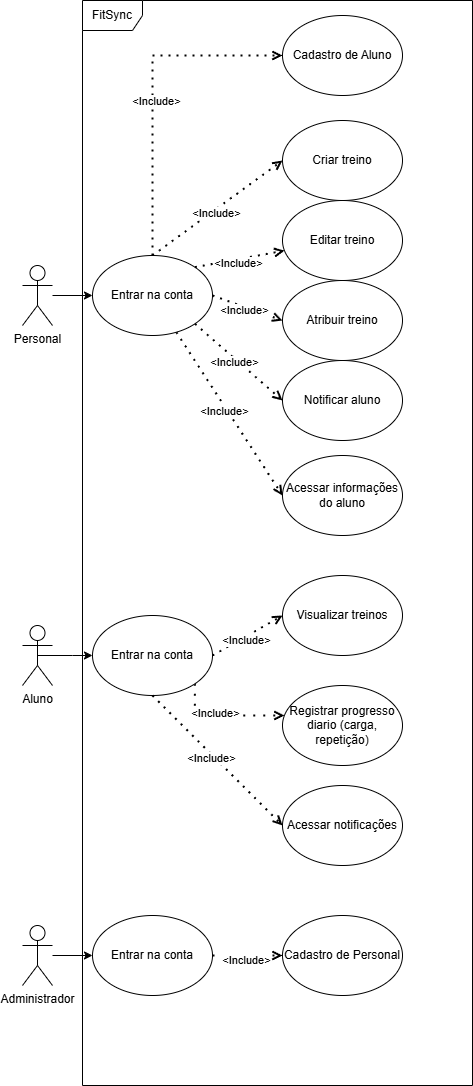

The diagram above was exported from draw.io. Its source (the exported page's mxGraphModel, read from the mxfile embedded in the PNG):
<mxGraphModel dx="1961" dy="2177" grid="1" gridSize="10" guides="1" tooltips="1" connect="1" arrows="1" fold="1" page="1" pageScale="1" pageWidth="850" pageHeight="1100" math="0" shadow="0">
  <root>
    <mxCell id="0" />
    <mxCell id="1" parent="0" />
    <mxCell id="toKwtRvSWY4VGjrRk84Y-19" edge="1" parent="1" source="toKwtRvSWY4VGjrRk84Y-1" style="edgeStyle=orthogonalEdgeStyle;rounded=0;orthogonalLoop=1;jettySize=auto;html=1;exitX=0.5;exitY=0.5;exitDx=0;exitDy=0;exitPerimeter=0;entryX=0;entryY=0.5;entryDx=0;entryDy=0;" target="toKwtRvSWY4VGjrRk84Y-18">
      <mxGeometry relative="1" as="geometry">
        <Array as="points">
          <mxPoint x="170" y="300" />
          <mxPoint x="170" y="300" />
        </Array>
      </mxGeometry>
    </mxCell>
    <mxCell id="toKwtRvSWY4VGjrRk84Y-1" parent="1" style="shape=umlActor;verticalLabelPosition=bottom;verticalAlign=top;html=1;outlineConnect=0;" value="Aluno" vertex="1">
      <mxGeometry height="60" width="30" x="120" y="270" as="geometry" />
    </mxCell>
    <mxCell id="toKwtRvSWY4VGjrRk84Y-39" edge="1" parent="1" source="toKwtRvSWY4VGjrRk84Y-4" style="edgeStyle=orthogonalEdgeStyle;rounded=0;orthogonalLoop=1;jettySize=auto;html=1;" target="toKwtRvSWY4VGjrRk84Y-30" value="">
      <mxGeometry relative="1" as="geometry" />
    </mxCell>
    <mxCell id="toKwtRvSWY4VGjrRk84Y-4" parent="1" style="shape=umlActor;verticalLabelPosition=bottom;verticalAlign=top;html=1;outlineConnect=0;" value="Personal&lt;div&gt;&lt;br&gt;&lt;/div&gt;" vertex="1">
      <mxGeometry height="60" width="30" x="120" y="-90" as="geometry" />
    </mxCell>
    <mxCell id="toKwtRvSWY4VGjrRk84Y-53" edge="1" parent="1" source="toKwtRvSWY4VGjrRk84Y-5" style="edgeStyle=orthogonalEdgeStyle;rounded=0;orthogonalLoop=1;jettySize=auto;html=1;" target="toKwtRvSWY4VGjrRk84Y-52" value="">
      <mxGeometry relative="1" as="geometry" />
    </mxCell>
    <mxCell id="toKwtRvSWY4VGjrRk84Y-5" parent="1" style="shape=umlActor;verticalLabelPosition=bottom;verticalAlign=top;html=1;outlineConnect=0;" value="Administrador" vertex="1">
      <mxGeometry height="60" width="30" x="120" y="570" as="geometry" />
    </mxCell>
    <mxCell id="toKwtRvSWY4VGjrRk84Y-6" parent="1" style="ellipse;whiteSpace=wrap;html=1;" value="Cadastro de Personal" vertex="1">
      <mxGeometry height="80" width="120" x="380" y="560" as="geometry" />
    </mxCell>
    <mxCell id="toKwtRvSWY4VGjrRk84Y-14" parent="1" style="ellipse;whiteSpace=wrap;html=1;" value="Visualizar treinos" vertex="1">
      <mxGeometry height="80" width="120" x="380" y="220" as="geometry" />
    </mxCell>
    <mxCell id="toKwtRvSWY4VGjrRk84Y-16" parent="1" style="ellipse;whiteSpace=wrap;html=1;" value="Registrar progresso diario (carga, repetição)" vertex="1">
      <mxGeometry height="80" width="120" x="380" y="330" as="geometry" />
    </mxCell>
    <mxCell id="toKwtRvSWY4VGjrRk84Y-27" edge="1" parent="1" source="toKwtRvSWY4VGjrRk84Y-18" style="edgeStyle=orthogonalEdgeStyle;rounded=0;orthogonalLoop=1;jettySize=auto;html=1;exitX=1;exitY=1;exitDx=0;exitDy=0;dashed=1;dashPattern=1 4;strokeWidth=2;endArrow=open;endFill=0;" target="toKwtRvSWY4VGjrRk84Y-16">
      <mxGeometry relative="1" as="geometry">
        <Array as="points">
          <mxPoint x="292" y="360" />
        </Array>
      </mxGeometry>
    </mxCell>
    <mxCell id="toKwtRvSWY4VGjrRk84Y-28" connectable="0" parent="toKwtRvSWY4VGjrRk84Y-27" style="edgeLabel;html=1;align=center;verticalAlign=middle;resizable=0;points=[];" value="&amp;lt;Include&amp;gt;" vertex="1">
      <mxGeometry relative="1" x="-0.1574" y="3" as="geometry">
        <mxPoint as="offset" />
      </mxGeometry>
    </mxCell>
    <mxCell id="toKwtRvSWY4VGjrRk84Y-18" parent="1" style="ellipse;whiteSpace=wrap;html=1;" value="Entrar na conta" vertex="1">
      <mxGeometry height="80" width="120" x="190" y="260" as="geometry" />
    </mxCell>
    <mxCell id="toKwtRvSWY4VGjrRk84Y-21" parent="1" style="ellipse;whiteSpace=wrap;html=1;" value="Criar treino" vertex="1">
      <mxGeometry height="80" width="120" x="380" y="-235" as="geometry" />
    </mxCell>
    <mxCell id="toKwtRvSWY4VGjrRk84Y-22" parent="1" style="ellipse;whiteSpace=wrap;html=1;" value="Editar treino" vertex="1">
      <mxGeometry height="80" width="120" x="380" y="-155" as="geometry" />
    </mxCell>
    <mxCell id="toKwtRvSWY4VGjrRk84Y-23" parent="1" style="ellipse;whiteSpace=wrap;html=1;" value="Atribuir treino" vertex="1">
      <mxGeometry height="80" width="120" x="380" y="-75" as="geometry" />
    </mxCell>
    <mxCell id="toKwtRvSWY4VGjrRk84Y-25" edge="1" parent="1" source="toKwtRvSWY4VGjrRk84Y-18" style="endArrow=open;dashed=1;html=1;dashPattern=1 3;strokeWidth=2;rounded=0;exitX=1;exitY=0.5;exitDx=0;exitDy=0;entryX=0;entryY=0.5;entryDx=0;entryDy=0;endFill=0;" target="toKwtRvSWY4VGjrRk84Y-14" value="">
      <mxGeometry height="50" relative="1" width="50" as="geometry">
        <mxPoint x="450" y="420" as="sourcePoint" />
        <mxPoint x="500" y="370" as="targetPoint" />
      </mxGeometry>
    </mxCell>
    <mxCell id="toKwtRvSWY4VGjrRk84Y-26" connectable="0" parent="toKwtRvSWY4VGjrRk84Y-25" style="edgeLabel;html=1;align=center;verticalAlign=middle;resizable=0;points=[];" value="&amp;lt;Include&amp;gt;" vertex="1">
      <mxGeometry relative="1" x="-0.0655" y="-3" as="geometry">
        <mxPoint as="offset" />
      </mxGeometry>
    </mxCell>
    <mxCell id="toKwtRvSWY4VGjrRk84Y-29" parent="1" style="ellipse;whiteSpace=wrap;html=1;" value="Notificar aluno" vertex="1">
      <mxGeometry height="80" width="120" x="380" y="5" as="geometry" />
    </mxCell>
    <mxCell id="toKwtRvSWY4VGjrRk84Y-30" parent="1" style="ellipse;whiteSpace=wrap;html=1;" value="Entrar na conta" vertex="1">
      <mxGeometry height="80" width="120" x="190" y="-100" as="geometry" />
    </mxCell>
    <mxCell id="toKwtRvSWY4VGjrRk84Y-31" edge="1" parent="1" source="toKwtRvSWY4VGjrRk84Y-30" style="endArrow=open;dashed=1;html=1;dashPattern=1 3;strokeWidth=2;rounded=0;exitX=0.5;exitY=0;exitDx=0;exitDy=0;entryX=0;entryY=0.5;entryDx=0;entryDy=0;endFill=0;" target="toKwtRvSWY4VGjrRk84Y-21" value="">
      <mxGeometry height="50" relative="1" width="50" as="geometry">
        <mxPoint x="270" y="-80" as="sourcePoint" />
        <mxPoint x="340" y="-120" as="targetPoint" />
      </mxGeometry>
    </mxCell>
    <mxCell id="toKwtRvSWY4VGjrRk84Y-32" connectable="0" parent="toKwtRvSWY4VGjrRk84Y-31" style="edgeLabel;html=1;align=center;verticalAlign=middle;resizable=0;points=[];" value="&amp;lt;Include&amp;gt;" vertex="1">
      <mxGeometry relative="1" x="-0.0655" y="-3" as="geometry">
        <mxPoint as="offset" />
      </mxGeometry>
    </mxCell>
    <mxCell id="toKwtRvSWY4VGjrRk84Y-33" edge="1" parent="1" source="toKwtRvSWY4VGjrRk84Y-30" style="endArrow=open;dashed=1;html=1;dashPattern=1 3;strokeWidth=2;rounded=0;exitX=1;exitY=0;exitDx=0;exitDy=0;endFill=0;" target="toKwtRvSWY4VGjrRk84Y-22" value="">
      <mxGeometry height="50" relative="1" width="50" as="geometry">
        <mxPoint x="300" y="-30" as="sourcePoint" />
        <mxPoint x="370" y="-70" as="targetPoint" />
      </mxGeometry>
    </mxCell>
    <mxCell id="toKwtRvSWY4VGjrRk84Y-34" connectable="0" parent="toKwtRvSWY4VGjrRk84Y-33" style="edgeLabel;html=1;align=center;verticalAlign=middle;resizable=0;points=[];" value="&amp;lt;Include&amp;gt;" vertex="1">
      <mxGeometry relative="1" x="-0.0655" y="-3" as="geometry">
        <mxPoint as="offset" />
      </mxGeometry>
    </mxCell>
    <mxCell id="toKwtRvSWY4VGjrRk84Y-35" edge="1" parent="1" source="toKwtRvSWY4VGjrRk84Y-30" style="endArrow=open;dashed=1;html=1;dashPattern=1 3;strokeWidth=2;rounded=0;exitX=1;exitY=0.5;exitDx=0;exitDy=0;entryX=0;entryY=0.5;entryDx=0;entryDy=0;endFill=0;" target="toKwtRvSWY4VGjrRk84Y-23" value="">
      <mxGeometry height="50" relative="1" width="50" as="geometry">
        <mxPoint x="250" y="-10" as="sourcePoint" />
        <mxPoint x="320" y="-50" as="targetPoint" />
      </mxGeometry>
    </mxCell>
    <mxCell id="toKwtRvSWY4VGjrRk84Y-36" connectable="0" parent="toKwtRvSWY4VGjrRk84Y-35" style="edgeLabel;html=1;align=center;verticalAlign=middle;resizable=0;points=[];" value="&amp;lt;Include&amp;gt;" vertex="1">
      <mxGeometry relative="1" x="-0.0655" y="-3" as="geometry">
        <mxPoint as="offset" />
      </mxGeometry>
    </mxCell>
    <mxCell id="toKwtRvSWY4VGjrRk84Y-37" edge="1" parent="1" source="toKwtRvSWY4VGjrRk84Y-30" style="endArrow=open;dashed=1;html=1;dashPattern=1 3;strokeWidth=2;rounded=0;exitX=1;exitY=1;exitDx=0;exitDy=0;entryX=0;entryY=0.5;entryDx=0;entryDy=0;endFill=0;" target="toKwtRvSWY4VGjrRk84Y-29" value="">
      <mxGeometry height="50" relative="1" width="50" as="geometry">
        <mxPoint x="330" y="60" as="sourcePoint" />
        <mxPoint x="400" y="20" as="targetPoint" />
      </mxGeometry>
    </mxCell>
    <mxCell id="toKwtRvSWY4VGjrRk84Y-38" connectable="0" parent="toKwtRvSWY4VGjrRk84Y-37" style="edgeLabel;html=1;align=center;verticalAlign=middle;resizable=0;points=[];" value="&amp;lt;Include&amp;gt;" vertex="1">
      <mxGeometry relative="1" x="-0.0655" y="-3" as="geometry">
        <mxPoint as="offset" />
      </mxGeometry>
    </mxCell>
    <mxCell id="toKwtRvSWY4VGjrRk84Y-40" parent="1" style="ellipse;whiteSpace=wrap;html=1;" value="Acessar informações do aluno" vertex="1">
      <mxGeometry height="80" width="120" x="380" y="100" as="geometry" />
    </mxCell>
    <mxCell id="toKwtRvSWY4VGjrRk84Y-41" edge="1" parent="1" source="toKwtRvSWY4VGjrRk84Y-30" style="endArrow=open;dashed=1;html=1;dashPattern=1 3;strokeWidth=2;rounded=0;entryX=0;entryY=0.5;entryDx=0;entryDy=0;endFill=0;" target="toKwtRvSWY4VGjrRk84Y-40" value="">
      <mxGeometry height="50" relative="1" width="50" as="geometry">
        <mxPoint x="270" y="10" as="sourcePoint" />
        <mxPoint x="378" y="87" as="targetPoint" />
      </mxGeometry>
    </mxCell>
    <mxCell id="toKwtRvSWY4VGjrRk84Y-42" connectable="0" parent="toKwtRvSWY4VGjrRk84Y-41" style="edgeLabel;html=1;align=center;verticalAlign=middle;resizable=0;points=[];" value="&amp;lt;Include&amp;gt;" vertex="1">
      <mxGeometry relative="1" x="-0.0655" y="-3" as="geometry">
        <mxPoint as="offset" />
      </mxGeometry>
    </mxCell>
    <mxCell id="toKwtRvSWY4VGjrRk84Y-43" parent="1" style="ellipse;whiteSpace=wrap;html=1;" value="Acessar notificações" vertex="1">
      <mxGeometry height="80" width="120" x="380" y="430" as="geometry" />
    </mxCell>
    <mxCell id="toKwtRvSWY4VGjrRk84Y-44" edge="1" parent="1" source="toKwtRvSWY4VGjrRk84Y-18" style="endArrow=open;dashed=1;html=1;dashPattern=1 3;strokeWidth=2;rounded=0;exitX=0.5;exitY=1;exitDx=0;exitDy=0;entryX=0;entryY=0.5;entryDx=0;entryDy=0;endFill=0;" target="toKwtRvSWY4VGjrRk84Y-43" value="">
      <mxGeometry height="50" relative="1" width="50" as="geometry">
        <mxPoint x="320" y="370" as="sourcePoint" />
        <mxPoint x="390" y="330" as="targetPoint" />
      </mxGeometry>
    </mxCell>
    <mxCell id="toKwtRvSWY4VGjrRk84Y-45" connectable="0" parent="toKwtRvSWY4VGjrRk84Y-44" style="edgeLabel;html=1;align=center;verticalAlign=middle;resizable=0;points=[];" value="&amp;lt;Include&amp;gt;" vertex="1">
      <mxGeometry relative="1" x="-0.0655" y="-3" as="geometry">
        <mxPoint as="offset" />
      </mxGeometry>
    </mxCell>
    <mxCell id="toKwtRvSWY4VGjrRk84Y-46" parent="1" style="ellipse;whiteSpace=wrap;html=1;" value="Cadastro de Aluno" vertex="1">
      <mxGeometry height="80" width="120" x="380" y="-340" as="geometry" />
    </mxCell>
    <mxCell id="toKwtRvSWY4VGjrRk84Y-48" edge="1" parent="1" source="toKwtRvSWY4VGjrRk84Y-30" style="endArrow=open;dashed=1;html=1;dashPattern=1 3;strokeWidth=2;rounded=0;exitX=0.5;exitY=0;exitDx=0;exitDy=0;entryX=0;entryY=0.5;entryDx=0;entryDy=0;endFill=0;" target="toKwtRvSWY4VGjrRk84Y-46" value="">
      <mxGeometry height="50" relative="1" width="50" as="geometry">
        <Array as="points">
          <mxPoint x="250" y="-300" />
        </Array>
        <mxPoint x="240" y="-65" as="sourcePoint" />
        <mxPoint x="370" y="-160" as="targetPoint" />
      </mxGeometry>
    </mxCell>
    <mxCell id="toKwtRvSWY4VGjrRk84Y-49" connectable="0" parent="toKwtRvSWY4VGjrRk84Y-48" style="edgeLabel;html=1;align=center;verticalAlign=middle;resizable=0;points=[];" value="&amp;lt;Include&amp;gt;" vertex="1">
      <mxGeometry relative="1" x="-0.0655" y="-3" as="geometry">
        <mxPoint as="offset" />
      </mxGeometry>
    </mxCell>
    <mxCell id="toKwtRvSWY4VGjrRk84Y-51" parent="1" style="shape=umlFrame;whiteSpace=wrap;html=1;pointerEvents=0;" value="FitSync" vertex="1">
      <mxGeometry height="1085" width="390" x="180" y="-355" as="geometry" />
    </mxCell>
    <mxCell id="toKwtRvSWY4VGjrRk84Y-54" edge="1" parent="1" source="toKwtRvSWY4VGjrRk84Y-52" style="edgeStyle=orthogonalEdgeStyle;rounded=0;orthogonalLoop=1;jettySize=auto;html=1;strokeWidth=2;dashed=1;dashPattern=1 4;endArrow=open;endFill=0;" target="toKwtRvSWY4VGjrRk84Y-6" value="">
      <mxGeometry relative="1" as="geometry" />
    </mxCell>
    <mxCell id="toKwtRvSWY4VGjrRk84Y-56" connectable="0" parent="toKwtRvSWY4VGjrRk84Y-54" style="edgeLabel;html=1;align=center;verticalAlign=middle;resizable=0;points=[];" value="&amp;lt;Include&amp;gt;" vertex="1">
      <mxGeometry relative="1" x="-0.0571" y="-4" as="geometry">
        <mxPoint as="offset" />
      </mxGeometry>
    </mxCell>
    <mxCell id="toKwtRvSWY4VGjrRk84Y-52" parent="1" style="ellipse;whiteSpace=wrap;html=1;" value="Entrar na conta" vertex="1">
      <mxGeometry height="80" width="120" x="190" y="560" as="geometry" />
    </mxCell>
  </root>
</mxGraphModel>